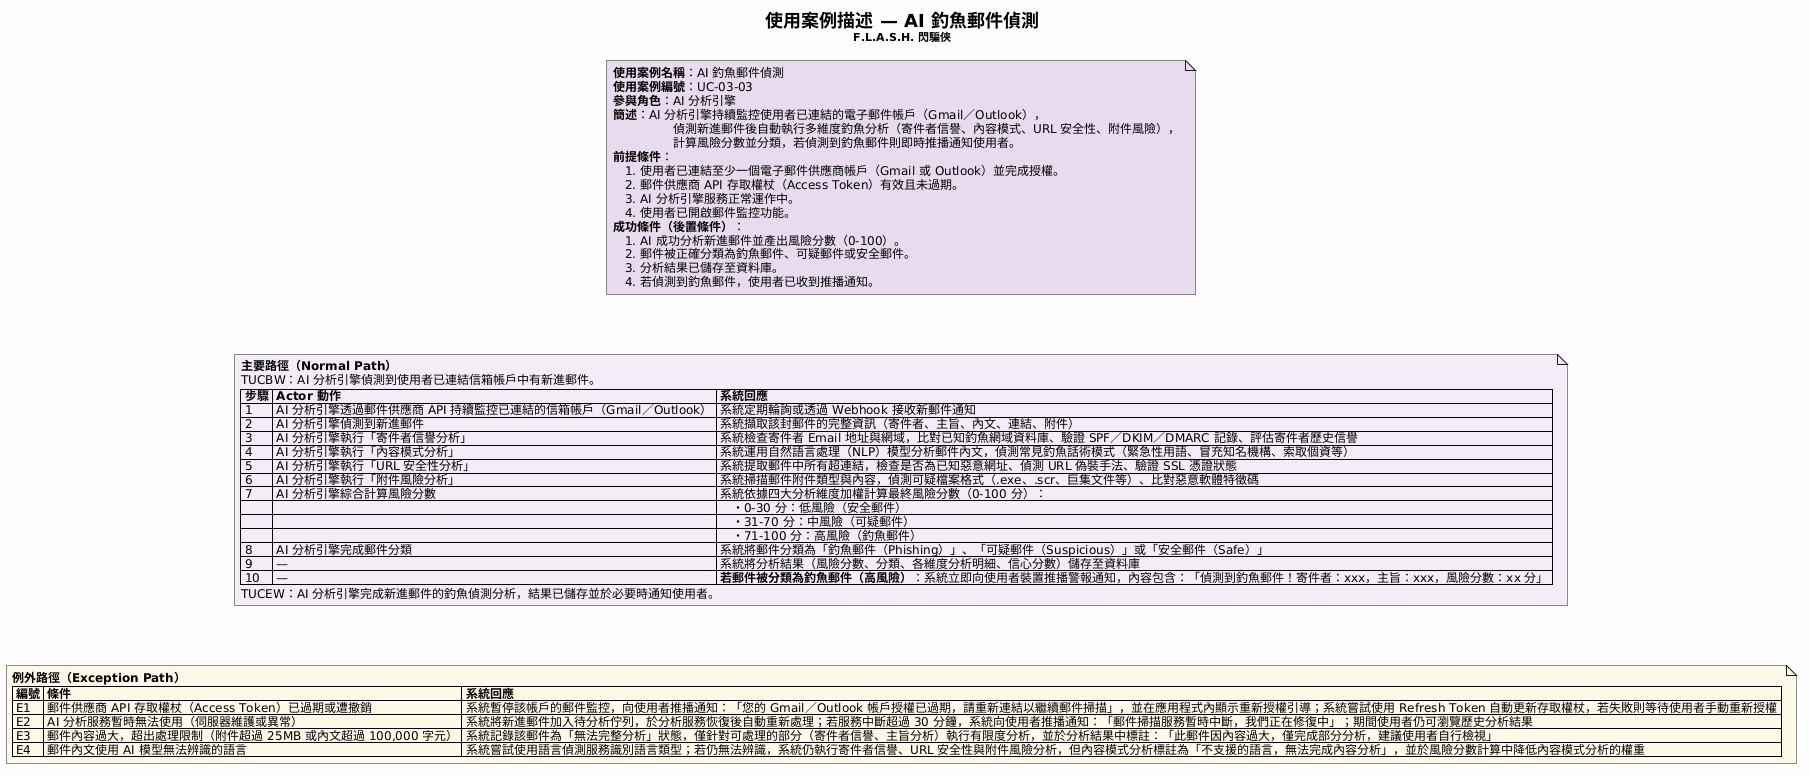

The diagram above was rendered by PlantUML. Its source (embedded in the PNG):
@startuml
skinparam backgroundColor #FEFEFE
skinparam defaultFontName "Microsoft JhengHei"
skinparam defaultFontSize 12

title <size:18><b>使用案例描述 — AI 釣魚郵件偵測</b></size>\n<size:11>F.L.A.S.H. 閃騙俠</size>

note as N1 #E8DAEF
**使用案例名稱**：AI 釣魚郵件偵測
**使用案例編號**：UC-03-03
**參與角色**：AI 分析引擎
**簡述**：AI 分析引擎持續監控使用者已連結的電子郵件帳戶（Gmail／Outlook），
　　　　　偵測新進郵件後自動執行多維度釣魚分析（寄件者信譽、內容模式、URL 安全性、附件風險），
　　　　　計算風險分數並分類，若偵測到釣魚郵件則即時推播通知使用者。
**前提條件**：
　1. 使用者已連結至少一個電子郵件供應商帳戶（Gmail 或 Outlook）並完成授權。
　2. 郵件供應商 API 存取權杖（Access Token）有效且未過期。
　3. AI 分析引擎服務正常運作中。
　4. 使用者已開啟郵件監控功能。
**成功條件（後置條件）**：
　1. AI 成功分析新進郵件並產出風險分數（0-100）。
　2. 郵件被正確分類為釣魚郵件、可疑郵件或安全郵件。
　3. 分析結果已儲存至資料庫。
　4. 若偵測到釣魚郵件，使用者已收到推播通知。
end note

note as N2 #F4ECF7
**主要路徑（Normal Path）**
TUCBW：AI 分析引擎偵測到使用者已連結信箱帳戶中有新進郵件。
| **步驟** | **Actor 動作** | **系統回應** |
| 1 | AI 分析引擎透過郵件供應商 API 持續監控已連結的信箱帳戶（Gmail／Outlook） | 系統定期輪詢或透過 Webhook 接收新郵件通知 |
| 2 | AI 分析引擎偵測到新進郵件 | 系統擷取該封郵件的完整資訊（寄件者、主旨、內文、連結、附件） |
| 3 | AI 分析引擎執行「寄件者信譽分析」 | 系統檢查寄件者 Email 地址與網域，比對已知釣魚網域資料庫、驗證 SPF／DKIM／DMARC 記錄、評估寄件者歷史信譽 |
| 4 | AI 分析引擎執行「內容模式分析」 | 系統運用自然語言處理（NLP）模型分析郵件內文，偵測常見釣魚話術模式（緊急性用語、冒充知名機構、索取個資等） |
| 5 | AI 分析引擎執行「URL 安全性分析」 | 系統提取郵件中所有超連結，檢查是否為已知惡意網址、偵測 URL 偽裝手法、驗證 SSL 憑證狀態 |
| 6 | AI 分析引擎執行「附件風險分析」 | 系統掃描郵件附件類型與內容，偵測可疑檔案格式（.exe、.scr、巨集文件等）、比對惡意軟體特徵碼 |
| 7 | AI 分析引擎綜合計算風險分數 | 系統依據四大分析維度加權計算最終風險分數（0-100 分）： |
|   |   | 　・0-30 分：低風險（安全郵件） |
|   |   | 　・31-70 分：中風險（可疑郵件） |
|   |   | 　・71-100 分：高風險（釣魚郵件） |
| 8 | AI 分析引擎完成郵件分類 | 系統將郵件分類為「釣魚郵件（Phishing）」、「可疑郵件（Suspicious）」或「安全郵件（Safe）」 |
| 9 | — | 系統將分析結果（風險分數、分類、各維度分析明細、信心分數）儲存至資料庫 |
| 10 | — | **若郵件被分類為釣魚郵件（高風險）**：系統立即向使用者裝置推播警報通知，內容包含：「偵測到釣魚郵件！寄件者：xxx，主旨：xxx，風險分數：xx 分」 |
TUCEW：AI 分析引擎完成新進郵件的釣魚偵測分析，結果已儲存並於必要時通知使用者。
end note

note as N3 #FEF9E7
**例外路徑（Exception Path）**
| **編號** | **條件** | **系統回應** |
| E1 | 郵件供應商 API 存取權杖（Access Token）已過期或遭撤銷 | 系統暫停該帳戶的郵件監控，向使用者推播通知：「您的 Gmail／Outlook 帳戶授權已過期，請重新連結以繼續郵件掃描」，並在應用程式內顯示重新授權引導；系統嘗試使用 Refresh Token 自動更新存取權杖，若失敗則等待使用者手動重新授權 |
| E2 | AI 分析服務暫時無法使用（伺服器維護或異常） | 系統將新進郵件加入待分析佇列，於分析服務恢復後自動重新處理；若服務中斷超過 30 分鐘，系統向使用者推播通知：「郵件掃描服務暫時中斷，我們正在修復中」；期間使用者仍可瀏覽歷史分析結果 |
| E3 | 郵件內容過大，超出處理限制（附件超過 25MB 或內文超過 100,000 字元） | 系統記錄該郵件為「無法完整分析」狀態，僅針對可處理的部分（寄件者信譽、主旨分析）執行有限度分析，並於分析結果中標註：「此郵件因內容過大，僅完成部分分析，建議使用者自行檢視」 |
| E4 | 郵件內文使用 AI 模型無法辨識的語言 | 系統嘗試使用語言偵測服務識別語言類型；若仍無法辨識，系統仍執行寄件者信譽、URL 安全性與附件風險分析，但內容模式分析標註為「不支援的語言，無法完成內容分析」，並於風險分數計算中降低內容模式分析的權重 |
end note

N1 -[hidden]-> N2
N2 -[hidden]-> N3
@enduml